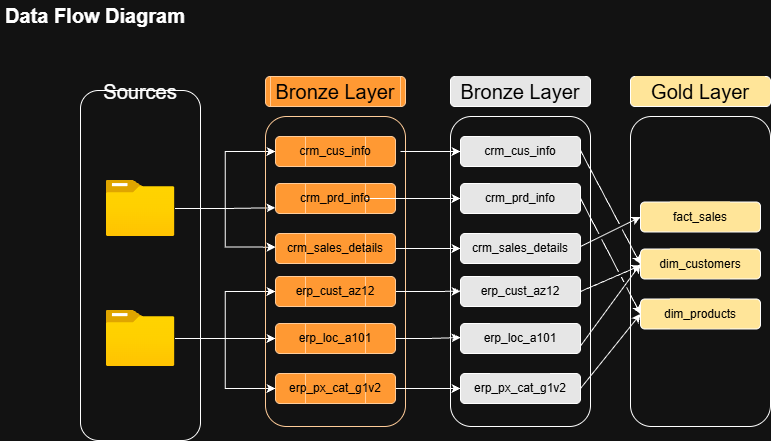

The diagram above was exported from draw.io. Its source (the exported page's mxGraphModel, read from the mxfile embedded in the PNG):
<mxGraphModel dx="1030" dy="527" grid="1" gridSize="10" guides="1" tooltips="1" connect="1" arrows="1" fold="1" page="1" pageScale="1" pageWidth="850" pageHeight="1100" math="0" shadow="0">
  <root>
    <mxCell id="0" />
    <mxCell id="1" parent="0" />
    <mxCell id="LJ0gFVyaa2oHeHtOOZ3t-1" parent="1" style="rounded=1;whiteSpace=wrap;html=1;roundedPerimeter=1;fillColor=none;" value="" vertex="1">
      <mxGeometry height="350" width="120" x="90" y="90" as="geometry" />
    </mxCell>
    <mxCell id="LJ0gFVyaa2oHeHtOOZ3t-21" edge="1" parent="1" source="LJ0gFVyaa2oHeHtOOZ3t-2" style="edgeStyle=orthogonalEdgeStyle;rounded=0;orthogonalLoop=1;jettySize=auto;html=1;entryX=0.068;entryY=0.767;entryDx=0;entryDy=0;" target="LJ0gFVyaa2oHeHtOOZ3t-10">
      <mxGeometry relative="1" as="geometry" />
    </mxCell>
    <mxCell id="LJ0gFVyaa2oHeHtOOZ3t-26" edge="1" parent="1" source="LJ0gFVyaa2oHeHtOOZ3t-2" style="edgeStyle=orthogonalEdgeStyle;rounded=0;orthogonalLoop=1;jettySize=auto;html=1;entryX=0.062;entryY=0.46;entryDx=0;entryDy=0;" target="LJ0gFVyaa2oHeHtOOZ3t-12">
      <mxGeometry relative="1" as="geometry" />
    </mxCell>
    <mxCell id="LJ0gFVyaa2oHeHtOOZ3t-27" edge="1" parent="1" source="LJ0gFVyaa2oHeHtOOZ3t-2" style="edgeStyle=orthogonalEdgeStyle;rounded=0;orthogonalLoop=1;jettySize=auto;html=1;entryX=0;entryY=0.5;entryDx=0;entryDy=0;" target="LJ0gFVyaa2oHeHtOOZ3t-8">
      <mxGeometry relative="1" as="geometry" />
    </mxCell>
    <mxCell id="LJ0gFVyaa2oHeHtOOZ3t-2" parent="1" style="image;aspect=fixed;html=1;align=center;fontSize=12;image=img/lib/azure2/general/Folder_Blank.svg;points=[[0.5,0.083,0],[0.5,1,0],[0.003,0.5,0],[0.998,0.554,0],[0.99,0.114,0],[0.987,0.996,0],[0.013,0.996,0],[0.013,0.004,0]];" value="" vertex="1">
      <mxGeometry height="56.00000000000001" width="69" x="115.5" y="180" as="geometry" />
    </mxCell>
    <mxCell id="LJ0gFVyaa2oHeHtOOZ3t-20" edge="1" parent="1" source="LJ0gFVyaa2oHeHtOOZ3t-3" style="edgeStyle=orthogonalEdgeStyle;rounded=0;orthogonalLoop=1;jettySize=auto;html=1;" target="LJ0gFVyaa2oHeHtOOZ3t-16" value="">
      <mxGeometry relative="1" as="geometry" />
    </mxCell>
    <mxCell id="LJ0gFVyaa2oHeHtOOZ3t-22" edge="1" parent="1" source="LJ0gFVyaa2oHeHtOOZ3t-3" style="rounded=0;orthogonalLoop=1;jettySize=auto;html=1;entryX=0;entryY=0.5;entryDx=0;entryDy=0;edgeStyle=orthogonalEdgeStyle;" target="LJ0gFVyaa2oHeHtOOZ3t-14">
      <mxGeometry relative="1" as="geometry" />
    </mxCell>
    <mxCell id="LJ0gFVyaa2oHeHtOOZ3t-25" edge="1" parent="1" source="LJ0gFVyaa2oHeHtOOZ3t-3" style="edgeStyle=orthogonalEdgeStyle;rounded=0;orthogonalLoop=1;jettySize=auto;html=1;entryX=0;entryY=0.5;entryDx=0;entryDy=0;" target="LJ0gFVyaa2oHeHtOOZ3t-18">
      <mxGeometry relative="1" as="geometry" />
    </mxCell>
    <mxCell id="LJ0gFVyaa2oHeHtOOZ3t-3" parent="1" style="image;aspect=fixed;html=1;align=center;fontSize=12;image=img/lib/azure2/general/Folder_Blank.svg;points=[[0.5,0.083,0],[0.5,1,0],[0.003,0.5,0],[0.998,0.554,0],[0.99,0.114,0],[0.987,0.996,0],[0.013,0.996,0],[0.013,0.004,0]];" value="" vertex="1">
      <mxGeometry height="56" width="69" x="115.5" y="310" as="geometry" />
    </mxCell>
    <mxCell id="LJ0gFVyaa2oHeHtOOZ3t-4" parent="1" style="text;html=1;whiteSpace=wrap;strokeColor=none;fillColor=none;align=center;verticalAlign=middle;rounded=0;fontSize=20;" value="Sources" vertex="1">
      <mxGeometry height="30" width="60" x="120" y="76" as="geometry" />
    </mxCell>
    <mxCell id="LJ0gFVyaa2oHeHtOOZ3t-5" parent="1" style="rounded=1;whiteSpace=wrap;html=1;roundedPerimeter=1;fillColor=none;strokeColor=light-dark(#000000,#FFCC99);" value="" vertex="1">
      <mxGeometry height="310" width="140" x="275" y="116" as="geometry" />
    </mxCell>
    <mxCell id="LJ0gFVyaa2oHeHtOOZ3t-6" parent="1" style="rounded=1;whiteSpace=wrap;html=1;roundedPerimeter=1;fillColor=light-dark(#FFFFFF,#FF9933);strokeColor=light-dark(#000000,#FFCC99);" value="" vertex="1">
      <mxGeometry height="30" width="140" x="275" y="76" as="geometry" />
    </mxCell>
    <mxCell id="LJ0gFVyaa2oHeHtOOZ3t-7" parent="1" style="text;html=1;whiteSpace=wrap;strokeColor=light-dark(#000000,#FFCC99);fillColor=light-dark(#FFFFFF,#FF9933);align=center;verticalAlign=middle;rounded=0;fontSize=20;fontColor=light-dark(#000000,#000000);" value="Bronze Layer" vertex="1">
      <mxGeometry height="30" width="130" x="280" y="76" as="geometry" />
    </mxCell>
    <mxCell id="LJ0gFVyaa2oHeHtOOZ3t-8" parent="1" style="rounded=1;whiteSpace=wrap;html=1;roundedPerimeter=1;fillColor=light-dark(#FFFFFF,#FF9933);fontColor=light-dark(#000000,#000000);strokeColor=light-dark(#000000,#FFCC99);" value="" vertex="1">
      <mxGeometry height="30" width="120" x="285" y="136" as="geometry" />
    </mxCell>
    <mxCell id="LJ0gFVyaa2oHeHtOOZ3t-44" edge="1" parent="1" style="edgeStyle=orthogonalEdgeStyle;rounded=0;orthogonalLoop=1;jettySize=auto;html=1;entryX=0;entryY=0.5;entryDx=0;entryDy=0;" target="LJ0gFVyaa2oHeHtOOZ3t-31">
      <mxGeometry relative="1" as="geometry">
        <mxPoint x="410" y="151" as="sourcePoint" />
      </mxGeometry>
    </mxCell>
    <mxCell id="LJ0gFVyaa2oHeHtOOZ3t-9" parent="1" style="text;html=1;whiteSpace=wrap;strokeColor=light-dark(#000000,#FFCC99);fillColor=light-dark(#FFFFFF,#FF9933);align=center;verticalAlign=middle;rounded=0;fontColor=light-dark(#000000,#000000);" value="crm_cus_info" vertex="1">
      <mxGeometry height="30" width="60" x="315" y="136" as="geometry" />
    </mxCell>
    <mxCell id="LJ0gFVyaa2oHeHtOOZ3t-10" parent="1" style="rounded=1;whiteSpace=wrap;html=1;roundedPerimeter=1;fillColor=light-dark(#FFFFFF,#FF9933);fontColor=light-dark(#000000,#000000);strokeColor=light-dark(#000000,#FFCC99);" value="" vertex="1">
      <mxGeometry height="30" width="120" x="285" y="183" as="geometry" />
    </mxCell>
    <mxCell id="LJ0gFVyaa2oHeHtOOZ3t-45" edge="1" parent="1" source="LJ0gFVyaa2oHeHtOOZ3t-11" style="edgeStyle=orthogonalEdgeStyle;rounded=0;orthogonalLoop=1;jettySize=auto;html=1;entryX=0;entryY=0.5;entryDx=0;entryDy=0;" target="LJ0gFVyaa2oHeHtOOZ3t-33">
      <mxGeometry relative="1" as="geometry" />
    </mxCell>
    <mxCell id="LJ0gFVyaa2oHeHtOOZ3t-11" parent="1" style="text;html=1;whiteSpace=wrap;strokeColor=light-dark(#000000,#FFCC99);fillColor=light-dark(#FFFFFF,#FF9933);align=center;verticalAlign=middle;rounded=0;fontColor=light-dark(#000000,#000000);" value="crm_prd_info" vertex="1">
      <mxGeometry height="30" width="60" x="315" y="183" as="geometry" />
    </mxCell>
    <mxCell id="LJ0gFVyaa2oHeHtOOZ3t-46" edge="1" parent="1" source="LJ0gFVyaa2oHeHtOOZ3t-12" style="edgeStyle=orthogonalEdgeStyle;rounded=0;orthogonalLoop=1;jettySize=auto;html=1;entryX=0;entryY=0.5;entryDx=0;entryDy=0;" target="LJ0gFVyaa2oHeHtOOZ3t-35">
      <mxGeometry relative="1" as="geometry" />
    </mxCell>
    <mxCell id="LJ0gFVyaa2oHeHtOOZ3t-12" parent="1" style="rounded=1;whiteSpace=wrap;html=1;roundedPerimeter=1;fillColor=light-dark(#FFFFFF,#FF9933);fontColor=light-dark(#000000,#000000);strokeColor=light-dark(#000000,#FFCC99);" value="" vertex="1">
      <mxGeometry height="30" width="120" x="285" y="233" as="geometry" />
    </mxCell>
    <mxCell id="LJ0gFVyaa2oHeHtOOZ3t-13" parent="1" style="text;html=1;whiteSpace=wrap;strokeColor=light-dark(#000000,#FFCC99);fillColor=light-dark(#FFFFFF,#FF9933);align=center;verticalAlign=middle;rounded=0;fontColor=light-dark(#000000,#000000);" value="crm_sales_details" vertex="1">
      <mxGeometry height="30" width="60" x="315" y="233" as="geometry" />
    </mxCell>
    <mxCell id="LJ0gFVyaa2oHeHtOOZ3t-47" edge="1" parent="1" source="LJ0gFVyaa2oHeHtOOZ3t-14" style="edgeStyle=orthogonalEdgeStyle;rounded=0;orthogonalLoop=1;jettySize=auto;html=1;entryX=0.06;entryY=0.493;entryDx=0;entryDy=0;" target="LJ0gFVyaa2oHeHtOOZ3t-37">
      <mxGeometry relative="1" as="geometry" />
    </mxCell>
    <mxCell id="LJ0gFVyaa2oHeHtOOZ3t-14" parent="1" style="rounded=1;whiteSpace=wrap;html=1;roundedPerimeter=1;fillColor=light-dark(#FFFFFF,#FF9933);fontColor=light-dark(#000000,#000000);strokeColor=light-dark(#000000,#FFCC99);" value="" vertex="1">
      <mxGeometry height="30" width="120" x="285" y="276" as="geometry" />
    </mxCell>
    <mxCell id="LJ0gFVyaa2oHeHtOOZ3t-15" parent="1" style="text;html=1;whiteSpace=wrap;strokeColor=light-dark(#000000,#FFCC99);fillColor=light-dark(#FFFFFF,#FF9933);align=center;verticalAlign=middle;rounded=0;fontColor=light-dark(#000000,#000000);" value="erp_cust_az12" vertex="1">
      <mxGeometry height="30" width="60" x="315" y="276" as="geometry" />
    </mxCell>
    <mxCell id="LJ0gFVyaa2oHeHtOOZ3t-48" edge="1" parent="1" source="LJ0gFVyaa2oHeHtOOZ3t-16" style="edgeStyle=orthogonalEdgeStyle;rounded=0;orthogonalLoop=1;jettySize=auto;html=1;entryX=0.067;entryY=0.473;entryDx=0;entryDy=0;" target="LJ0gFVyaa2oHeHtOOZ3t-39">
      <mxGeometry relative="1" as="geometry" />
    </mxCell>
    <mxCell id="LJ0gFVyaa2oHeHtOOZ3t-16" parent="1" style="rounded=1;whiteSpace=wrap;html=1;roundedPerimeter=1;fillColor=light-dark(#FFFFFF,#FF9933);fontColor=light-dark(#000000,#000000);strokeColor=light-dark(#000000,#FFCC99);" value="" vertex="1">
      <mxGeometry height="30" width="120" x="285" y="323" as="geometry" />
    </mxCell>
    <mxCell id="LJ0gFVyaa2oHeHtOOZ3t-17" parent="1" style="text;html=1;whiteSpace=wrap;strokeColor=light-dark(#000000,#FFCC99);fillColor=light-dark(#FFFFFF,#FF9933);align=center;verticalAlign=middle;rounded=0;fontColor=light-dark(#000000,#000000);" value="erp_loc_a101" vertex="1">
      <mxGeometry height="30" width="60" x="315" y="323" as="geometry" />
    </mxCell>
    <mxCell id="LJ0gFVyaa2oHeHtOOZ3t-49" edge="1" parent="1" source="LJ0gFVyaa2oHeHtOOZ3t-18" style="edgeStyle=orthogonalEdgeStyle;rounded=0;orthogonalLoop=1;jettySize=auto;html=1;entryX=0;entryY=0.5;entryDx=0;entryDy=0;" target="LJ0gFVyaa2oHeHtOOZ3t-41">
      <mxGeometry relative="1" as="geometry" />
    </mxCell>
    <mxCell id="LJ0gFVyaa2oHeHtOOZ3t-18" parent="1" style="rounded=1;whiteSpace=wrap;html=1;roundedPerimeter=1;fillColor=light-dark(#FFFFFF,#FF9933);fontColor=light-dark(#000000,#000000);strokeColor=light-dark(#000000,#FFCC99);" value="" vertex="1">
      <mxGeometry height="30" width="120" x="285" y="373" as="geometry" />
    </mxCell>
    <mxCell id="LJ0gFVyaa2oHeHtOOZ3t-19" parent="1" style="text;html=1;whiteSpace=wrap;strokeColor=light-dark(#000000,#FFCC99);fillColor=light-dark(#FFFFFF,#FF9933);align=center;verticalAlign=middle;rounded=0;fontColor=light-dark(#000000,#000000);" value="erp_px_cat_g1v2" vertex="1">
      <mxGeometry height="30" width="60" x="315" y="373" as="geometry" />
    </mxCell>
    <mxCell id="LJ0gFVyaa2oHeHtOOZ3t-28" parent="1" style="rounded=1;whiteSpace=wrap;html=1;roundedPerimeter=1;fillColor=none;fontColor=light-dark(#000000,#000000);labelBackgroundColor=none;" value="" vertex="1">
      <mxGeometry height="310" width="140" x="460" y="116" as="geometry" />
    </mxCell>
    <mxCell id="LJ0gFVyaa2oHeHtOOZ3t-29" parent="1" style="rounded=1;whiteSpace=wrap;html=1;roundedPerimeter=1;fillColor=light-dark(#FFFFFF,#E6E6E6);fontColor=light-dark(#000000,#000000);labelBackgroundColor=none;" value="" vertex="1">
      <mxGeometry height="30" width="140" x="460" y="76" as="geometry" />
    </mxCell>
    <mxCell id="LJ0gFVyaa2oHeHtOOZ3t-30" parent="1" style="text;html=1;whiteSpace=wrap;strokeColor=none;fillColor=light-dark(#FFFFFF,#E6E6E6);align=center;verticalAlign=middle;rounded=0;fontSize=20;fontColor=light-dark(#000000,#000000);labelBackgroundColor=none;" value="Bronze Layer" vertex="1">
      <mxGeometry height="30" width="130" x="465" y="76" as="geometry" />
    </mxCell>
    <mxCell id="LJ0gFVyaa2oHeHtOOZ3t-31" parent="1" style="rounded=1;whiteSpace=wrap;html=1;roundedPerimeter=1;fillColor=light-dark(#FFFFFF,#E6E6E6);fontColor=light-dark(#000000,#000000);labelBackgroundColor=none;" value="" vertex="1">
      <mxGeometry height="30" width="120" x="470" y="136" as="geometry" />
    </mxCell>
    <mxCell id="LJ0gFVyaa2oHeHtOOZ3t-32" parent="1" style="text;html=1;whiteSpace=wrap;strokeColor=none;fillColor=light-dark(#FFFFFF,#E6E6E6);align=center;verticalAlign=middle;rounded=0;fontColor=light-dark(#000000,#000000);labelBackgroundColor=none;" value="crm_cus_info" vertex="1">
      <mxGeometry height="30" width="60" x="500" y="136" as="geometry" />
    </mxCell>
    <mxCell id="LJ0gFVyaa2oHeHtOOZ3t-33" parent="1" style="rounded=1;whiteSpace=wrap;html=1;roundedPerimeter=1;fillColor=light-dark(#FFFFFF,#E6E6E6);fontColor=light-dark(#000000,#000000);labelBackgroundColor=none;" value="" vertex="1">
      <mxGeometry height="30" width="120" x="470" y="183" as="geometry" />
    </mxCell>
    <mxCell id="LJ0gFVyaa2oHeHtOOZ3t-34" parent="1" style="text;html=1;whiteSpace=wrap;strokeColor=none;fillColor=light-dark(#FFFFFF,#E6E6E6);align=center;verticalAlign=middle;rounded=0;fontColor=light-dark(#000000,#000000);labelBackgroundColor=none;" value="crm_prd_info" vertex="1">
      <mxGeometry height="30" width="60" x="500" y="183" as="geometry" />
    </mxCell>
    <mxCell id="LJ0gFVyaa2oHeHtOOZ3t-35" parent="1" style="rounded=1;whiteSpace=wrap;html=1;roundedPerimeter=1;fillColor=light-dark(#FFFFFF,#E6E6E6);fontColor=light-dark(#000000,#000000);labelBackgroundColor=none;" value="" vertex="1">
      <mxGeometry height="30" width="120" x="470" y="233" as="geometry" />
    </mxCell>
    <mxCell id="LJ0gFVyaa2oHeHtOOZ3t-36" parent="1" style="text;html=1;whiteSpace=wrap;strokeColor=none;fillColor=light-dark(#FFFFFF,#E6E6E6);align=center;verticalAlign=middle;rounded=0;fontColor=light-dark(#000000,#000000);labelBackgroundColor=none;" value="crm_sales_details" vertex="1">
      <mxGeometry height="30" width="60" x="500" y="233" as="geometry" />
    </mxCell>
    <mxCell id="LJ0gFVyaa2oHeHtOOZ3t-37" parent="1" style="rounded=1;whiteSpace=wrap;html=1;roundedPerimeter=1;fillColor=light-dark(#FFFFFF,#E6E6E6);fontColor=light-dark(#000000,#000000);labelBackgroundColor=none;" value="" vertex="1">
      <mxGeometry height="30" width="120" x="470" y="276" as="geometry" />
    </mxCell>
    <mxCell id="LJ0gFVyaa2oHeHtOOZ3t-38" parent="1" style="text;html=1;whiteSpace=wrap;strokeColor=none;fillColor=light-dark(#FFFFFF,#E6E6E6);align=center;verticalAlign=middle;rounded=0;fontColor=light-dark(#000000,#000000);labelBackgroundColor=none;" value="erp_cust_az12" vertex="1">
      <mxGeometry height="30" width="60" x="500" y="276" as="geometry" />
    </mxCell>
    <mxCell id="LJ0gFVyaa2oHeHtOOZ3t-39" parent="1" style="rounded=1;whiteSpace=wrap;html=1;roundedPerimeter=1;fillColor=light-dark(#FFFFFF,#E6E6E6);fontColor=light-dark(#000000,#000000);labelBackgroundColor=none;" value="" vertex="1">
      <mxGeometry height="30" width="120" x="470" y="323" as="geometry" />
    </mxCell>
    <mxCell id="LJ0gFVyaa2oHeHtOOZ3t-40" parent="1" style="text;html=1;whiteSpace=wrap;strokeColor=none;fillColor=light-dark(#FFFFFF,#E6E6E6);align=center;verticalAlign=middle;rounded=0;fontColor=light-dark(#000000,#000000);labelBackgroundColor=none;" value="erp_loc_a101" vertex="1">
      <mxGeometry height="30" width="60" x="500" y="323" as="geometry" />
    </mxCell>
    <mxCell id="LJ0gFVyaa2oHeHtOOZ3t-41" parent="1" style="rounded=1;whiteSpace=wrap;html=1;roundedPerimeter=1;fillColor=light-dark(#FFFFFF,#E6E6E6);fontColor=light-dark(#000000,#000000);labelBackgroundColor=none;" value="" vertex="1">
      <mxGeometry height="30" width="120" x="470" y="373" as="geometry" />
    </mxCell>
    <mxCell id="LJ0gFVyaa2oHeHtOOZ3t-42" parent="1" style="text;html=1;whiteSpace=wrap;strokeColor=none;fillColor=light-dark(#FFFFFF,#E6E6E6);align=center;verticalAlign=middle;rounded=0;fontColor=light-dark(#000000,#000000);labelBackgroundColor=none;" value="erp_px_cat_g1v2" vertex="1">
      <mxGeometry height="30" width="60" x="500" y="373" as="geometry" />
    </mxCell>
    <mxCell id="LJ0gFVyaa2oHeHtOOZ3t-50" parent="1" style="rounded=1;whiteSpace=wrap;html=1;roundedPerimeter=1;fillColor=none;fontColor=light-dark(#000000,#000000);labelBackgroundColor=none;" value="" vertex="1">
      <mxGeometry height="310" width="140" x="640" y="116" as="geometry" />
    </mxCell>
    <mxCell id="LJ0gFVyaa2oHeHtOOZ3t-51" parent="1" style="rounded=1;whiteSpace=wrap;html=1;roundedPerimeter=1;fillColor=light-dark(#FFFFFF,#FFE599);fontColor=light-dark(#000000,#000000);labelBackgroundColor=none;" value="" vertex="1">
      <mxGeometry height="30" width="140" x="640" y="76" as="geometry" />
    </mxCell>
    <mxCell id="LJ0gFVyaa2oHeHtOOZ3t-52" parent="1" style="text;html=1;whiteSpace=wrap;strokeColor=none;fillColor=light-dark(#FFFFFF,#FFE599);align=center;verticalAlign=middle;rounded=0;fontSize=20;fontColor=light-dark(#000000,#000000);labelBackgroundColor=none;" value="Gold Layer" vertex="1">
      <mxGeometry height="30" width="130" x="645" y="76" as="geometry" />
    </mxCell>
    <mxCell id="LJ0gFVyaa2oHeHtOOZ3t-53" parent="1" style="rounded=1;whiteSpace=wrap;html=1;roundedPerimeter=1;fillColor=light-dark(#FFFFFF,#FFE599);fontColor=light-dark(#000000,#000000);labelBackgroundColor=none;" value="" vertex="1">
      <mxGeometry height="30" width="120" x="650" y="201.5" as="geometry" />
    </mxCell>
    <mxCell id="LJ0gFVyaa2oHeHtOOZ3t-54" parent="1" style="text;html=1;whiteSpace=wrap;strokeColor=none;fillColor=light-dark(#FFFFFF,#FFE599);align=center;verticalAlign=middle;rounded=0;fontColor=light-dark(#000000,#000000);labelBackgroundColor=none;" value="fact_sales" vertex="1">
      <mxGeometry height="30" width="60" x="680" y="201.5" as="geometry" />
    </mxCell>
    <mxCell id="LJ0gFVyaa2oHeHtOOZ3t-55" parent="1" style="rounded=1;whiteSpace=wrap;html=1;roundedPerimeter=1;fillColor=light-dark(#FFFFFF,#FFE599);fontColor=light-dark(#000000,#000000);labelBackgroundColor=none;" value="" vertex="1">
      <mxGeometry height="30" width="120" x="650" y="248.5" as="geometry" />
    </mxCell>
    <mxCell id="LJ0gFVyaa2oHeHtOOZ3t-56" parent="1" style="text;html=1;whiteSpace=wrap;strokeColor=none;fillColor=light-dark(#FFFFFF,#FFE599);align=center;verticalAlign=middle;rounded=0;fontColor=light-dark(#000000,#000000);labelBackgroundColor=none;" value="dim_customers" vertex="1">
      <mxGeometry height="30" width="60" x="680" y="248.5" as="geometry" />
    </mxCell>
    <mxCell id="LJ0gFVyaa2oHeHtOOZ3t-57" parent="1" style="rounded=1;whiteSpace=wrap;html=1;roundedPerimeter=1;fillColor=light-dark(#FFFFFF,#FFE599);fontColor=light-dark(#000000,#000000);labelBackgroundColor=none;" value="" vertex="1">
      <mxGeometry height="30" width="120" x="650" y="298.5" as="geometry" />
    </mxCell>
    <mxCell id="LJ0gFVyaa2oHeHtOOZ3t-58" parent="1" style="text;html=1;whiteSpace=wrap;strokeColor=none;fillColor=light-dark(#FFFFFF,#FFE599);align=center;verticalAlign=middle;rounded=0;fontColor=light-dark(#000000,#000000);labelBackgroundColor=none;" value="dim_products" vertex="1">
      <mxGeometry height="30" width="60" x="680" y="298.5" as="geometry" />
    </mxCell>
    <mxCell id="LJ0gFVyaa2oHeHtOOZ3t-65" parent="1" style="text;html=1;whiteSpace=wrap;strokeColor=none;fillColor=none;align=center;verticalAlign=middle;rounded=0;" value="&lt;b&gt;&lt;font style=&quot;font-size: 20px;&quot;&gt;Data Flow Diagram&lt;/font&gt;&lt;/b&gt;" vertex="1">
      <mxGeometry height="30" width="190" x="10" as="geometry" />
    </mxCell>
    <mxCell id="LJ0gFVyaa2oHeHtOOZ3t-66" edge="1" parent="1" style="endArrow=classic;html=1;rounded=0;entryX=0;entryY=0.5;entryDx=0;entryDy=0;jumpStyle=gap;" target="LJ0gFVyaa2oHeHtOOZ3t-53" value="">
      <mxGeometry height="50" relative="1" width="50" as="geometry">
        <mxPoint x="590" y="246" as="sourcePoint" />
        <mxPoint x="640" y="196" as="targetPoint" />
      </mxGeometry>
    </mxCell>
    <mxCell id="LJ0gFVyaa2oHeHtOOZ3t-67" edge="1" parent="1" style="endArrow=classic;html=1;rounded=0;entryX=0;entryY=0.5;entryDx=0;entryDy=0;jumpStyle=gap;" target="LJ0gFVyaa2oHeHtOOZ3t-55" value="">
      <mxGeometry height="50" relative="1" width="50" as="geometry">
        <mxPoint x="590" y="150" as="sourcePoint" />
        <mxPoint x="640" y="100" as="targetPoint" />
      </mxGeometry>
    </mxCell>
    <mxCell id="LJ0gFVyaa2oHeHtOOZ3t-83" edge="1" parent="1" source="LJ0gFVyaa2oHeHtOOZ3t-39" style="endArrow=classic;html=1;rounded=0;entryX=0;entryY=0.5;entryDx=0;entryDy=0;exitX=1;exitY=0.75;exitDx=0;exitDy=0;jumpStyle=gap;" target="LJ0gFVyaa2oHeHtOOZ3t-55" value="">
      <mxGeometry height="50" relative="1" width="50" as="geometry">
        <mxPoint x="490" y="370" as="sourcePoint" />
        <mxPoint x="540" y="320" as="targetPoint" />
      </mxGeometry>
    </mxCell>
    <mxCell id="LJ0gFVyaa2oHeHtOOZ3t-84" edge="1" parent="1" source="LJ0gFVyaa2oHeHtOOZ3t-37" style="endArrow=classic;html=1;rounded=0;entryX=-0.06;entryY=0.557;entryDx=0;entryDy=0;exitX=1;exitY=0.5;exitDx=0;exitDy=0;jumpStyle=gap;" target="LJ0gFVyaa2oHeHtOOZ3t-55" value="">
      <mxGeometry height="50" relative="1" width="50" as="geometry">
        <mxPoint x="490" y="300" as="sourcePoint" />
        <mxPoint x="540" y="250" as="targetPoint" />
      </mxGeometry>
    </mxCell>
    <mxCell id="LJ0gFVyaa2oHeHtOOZ3t-87" edge="1" parent="1" source="LJ0gFVyaa2oHeHtOOZ3t-41" style="endArrow=classic;html=1;rounded=0;entryX=0;entryY=0.5;entryDx=0;entryDy=0;exitX=1;exitY=0.5;exitDx=0;exitDy=0;jumpStyle=gap;" target="LJ0gFVyaa2oHeHtOOZ3t-57" value="">
      <mxGeometry height="50" relative="1" width="50" as="geometry">
        <mxPoint x="470" y="300" as="sourcePoint" />
        <mxPoint x="520" y="250" as="targetPoint" />
      </mxGeometry>
    </mxCell>
    <mxCell id="LJ0gFVyaa2oHeHtOOZ3t-88" edge="1" parent="1" source="LJ0gFVyaa2oHeHtOOZ3t-33" style="endArrow=classic;html=1;rounded=0;entryX=0;entryY=0.5;entryDx=0;entryDy=0;exitX=1;exitY=0.5;exitDx=0;exitDy=0;jumpStyle=gap;" target="LJ0gFVyaa2oHeHtOOZ3t-57" value="">
      <mxGeometry height="50" relative="1" width="50" as="geometry">
        <mxPoint x="470" y="300" as="sourcePoint" />
        <mxPoint x="520" y="250" as="targetPoint" />
      </mxGeometry>
    </mxCell>
  </root>
</mxGraphModel>